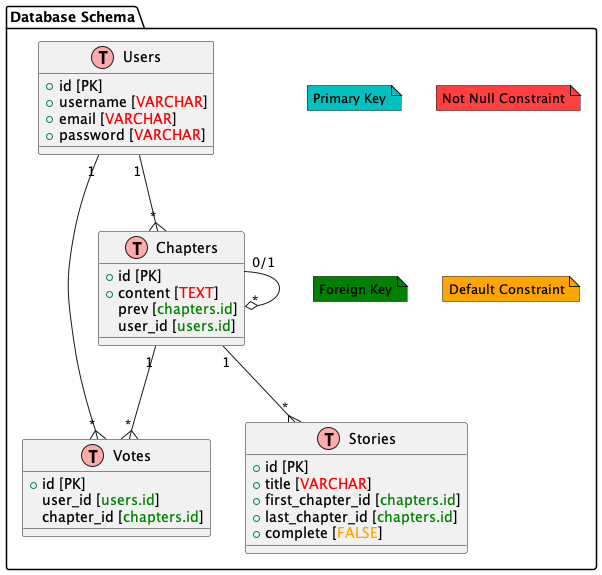

The diagram above was rendered by PlantUML. Its source (embedded in the PNG):
@startuml

package "Database Schema" {
    !define Table(name, desc) class name as "desc" << (T,#FFAAAA) >>
    !define PrimaryKey(x) <color:blue>x</color>
    !define ForeignKey(x) <color:green>x</color>
    !define NotNull(x) <color:red>x</color>
    !define Default(x) <color:orange>x</color>

    note "Primary Key" as note_pk #00C0C0
    note "Not Null Constraint" as note_notnull #FF4040
    note "Foreign Key" as note_fk #008000
    note "Default Constraint" as note_default #FFA500

    Table(users, "Users") {
      + id [PK]
      + username [NotNull(VARCHAR)]
      + email [NotNull(VARCHAR)]
      + password [NotNull(VARCHAR)]
    }

    Table(chapters, "Chapters") {
      + id [PK]
      + content [NotNull(TEXT)]
      prev [ForeignKey(chapters.id)]
      user_id [ForeignKey(users.id)]
    }

    Table(votes, "Votes") {
      + id [PK]
      user_id [ForeignKey(users.id)]
      chapter_id [ForeignKey(chapters.id)]
    }

    Table(stories, "Stories") {
      + id [PK]
      + title [NotNull(VARCHAR)]
      + first_chapter_id [ForeignKey(chapters.id)]
      + last_chapter_id [ForeignKey(chapters.id)]
      + complete [Default(FALSE)]
    }

    users --{ chapters : "1"  "*"
    chapters --o chapters : "0/1"  "*"
    users --{ votes : "1"  "*"
    chapters --{ votes : "1"  "*"
    chapters --{ stories : "1"  "*"
}

@enduml